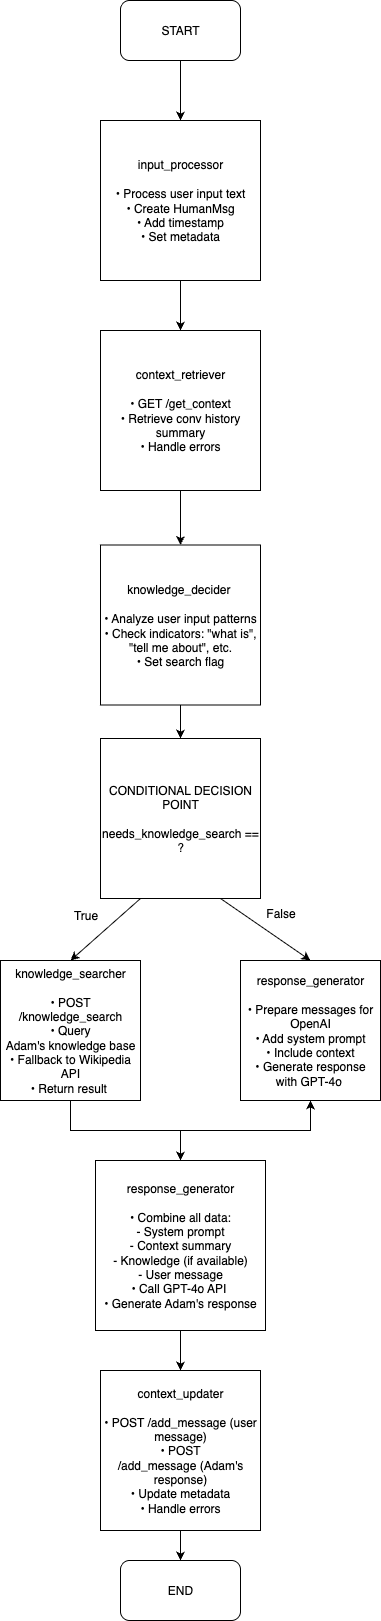

The diagram above was exported from draw.io. Its source (the exported page's mxGraphModel, read from the mxfile embedded in the PNG):
<mxGraphModel dx="657" dy="447" grid="1" gridSize="10" guides="1" tooltips="1" connect="1" arrows="1" fold="1" page="1" pageScale="1" pageWidth="827" pageHeight="1169" math="0" shadow="0">
  <root>
    <mxCell id="0" />
    <mxCell id="1" parent="0" />
    <mxCell id="2aFwnUn8MrXCMbX1Jq-R-11" style="edgeStyle=orthogonalEdgeStyle;rounded=0;orthogonalLoop=1;jettySize=auto;html=1;exitX=0.5;exitY=1;exitDx=0;exitDy=0;entryX=0.5;entryY=0;entryDx=0;entryDy=0;" edge="1" parent="1" source="2aFwnUn8MrXCMbX1Jq-R-1" target="2aFwnUn8MrXCMbX1Jq-R-2">
      <mxGeometry relative="1" as="geometry" />
    </mxCell>
    <mxCell id="2aFwnUn8MrXCMbX1Jq-R-1" value="START" style="rounded=1;whiteSpace=wrap;html=1;" vertex="1" parent="1">
      <mxGeometry x="340" y="40" width="120" height="60" as="geometry" />
    </mxCell>
    <mxCell id="2aFwnUn8MrXCMbX1Jq-R-12" style="edgeStyle=orthogonalEdgeStyle;rounded=0;orthogonalLoop=1;jettySize=auto;html=1;exitX=0.5;exitY=1;exitDx=0;exitDy=0;entryX=0.5;entryY=0;entryDx=0;entryDy=0;" edge="1" parent="1" source="2aFwnUn8MrXCMbX1Jq-R-2" target="2aFwnUn8MrXCMbX1Jq-R-3">
      <mxGeometry relative="1" as="geometry" />
    </mxCell>
    <mxCell id="2aFwnUn8MrXCMbX1Jq-R-2" value="input_processor&lt;div&gt;&lt;br&gt;&lt;div&gt;• Process user&amp;nbsp;input text&lt;/div&gt;&lt;div&gt;• Create HumanMsg&lt;/div&gt;&lt;div&gt;• Add timestamp&lt;/div&gt;&lt;div&gt;• Set metadata&lt;/div&gt;&lt;/div&gt;" style="whiteSpace=wrap;html=1;aspect=fixed;" vertex="1" parent="1">
      <mxGeometry x="320" y="160" width="160" height="160" as="geometry" />
    </mxCell>
    <mxCell id="2aFwnUn8MrXCMbX1Jq-R-13" style="edgeStyle=orthogonalEdgeStyle;rounded=0;orthogonalLoop=1;jettySize=auto;html=1;exitX=0.5;exitY=1;exitDx=0;exitDy=0;entryX=0.5;entryY=0;entryDx=0;entryDy=0;" edge="1" parent="1" source="2aFwnUn8MrXCMbX1Jq-R-3" target="2aFwnUn8MrXCMbX1Jq-R-4">
      <mxGeometry relative="1" as="geometry" />
    </mxCell>
    <mxCell id="2aFwnUn8MrXCMbX1Jq-R-3" value="context_retriever&lt;div&gt;&lt;br&gt;&lt;/div&gt;&lt;div&gt;• GET /get_context&lt;/div&gt;&lt;div&gt;• Retrieve conv&amp;nbsp;history summary&lt;/div&gt;&lt;div&gt;• Handle errors&lt;/div&gt;" style="whiteSpace=wrap;html=1;aspect=fixed;" vertex="1" parent="1">
      <mxGeometry x="320" y="370" width="160" height="160" as="geometry" />
    </mxCell>
    <mxCell id="2aFwnUn8MrXCMbX1Jq-R-14" style="edgeStyle=orthogonalEdgeStyle;rounded=0;orthogonalLoop=1;jettySize=auto;html=1;exitX=0.5;exitY=1;exitDx=0;exitDy=0;entryX=0.5;entryY=0;entryDx=0;entryDy=0;" edge="1" parent="1" source="2aFwnUn8MrXCMbX1Jq-R-4" target="2aFwnUn8MrXCMbX1Jq-R-5">
      <mxGeometry relative="1" as="geometry" />
    </mxCell>
    <mxCell id="2aFwnUn8MrXCMbX1Jq-R-4" value="knowledge_decider&amp;nbsp;&lt;div&gt;&lt;br&gt;&lt;/div&gt;&lt;div&gt;• Analyze user&amp;nbsp;input patterns&lt;/div&gt;&lt;div&gt;• Check indicators:&amp;nbsp;&quot;what is&quot;, &quot;tell&amp;nbsp;me about&quot;, etc.&lt;/div&gt;&lt;div&gt;• Set search flag&lt;/div&gt;" style="whiteSpace=wrap;html=1;aspect=fixed;" vertex="1" parent="1">
      <mxGeometry x="320" y="584.5" width="160" height="160" as="geometry" />
    </mxCell>
    <mxCell id="2aFwnUn8MrXCMbX1Jq-R-5" value="CONDITIONAL DECISION POINT&lt;div&gt;&lt;br&gt;&lt;/div&gt;&lt;div&gt;needs_knowledge_search == ?&lt;/div&gt;" style="whiteSpace=wrap;html=1;aspect=fixed;" vertex="1" parent="1">
      <mxGeometry x="320" y="778" width="160" height="160" as="geometry" />
    </mxCell>
    <mxCell id="2aFwnUn8MrXCMbX1Jq-R-18" style="edgeStyle=orthogonalEdgeStyle;rounded=0;orthogonalLoop=1;jettySize=auto;html=1;exitX=0.5;exitY=1;exitDx=0;exitDy=0;entryX=0.5;entryY=1;entryDx=0;entryDy=0;" edge="1" parent="1" source="2aFwnUn8MrXCMbX1Jq-R-6" target="2aFwnUn8MrXCMbX1Jq-R-7">
      <mxGeometry relative="1" as="geometry">
        <Array as="points">
          <mxPoint x="290" y="1170" />
          <mxPoint x="530" y="1170" />
        </Array>
      </mxGeometry>
    </mxCell>
    <mxCell id="2aFwnUn8MrXCMbX1Jq-R-6" value="knowledge_searcher&lt;div&gt;&lt;br&gt;&lt;/div&gt;&lt;div&gt;• POST /knowledge_search&lt;/div&gt;&lt;div&gt;• Query Adam's&amp;nbsp;knowledge base&lt;/div&gt;&lt;div&gt;• Fallback to&amp;nbsp;Wikipedia API&lt;/div&gt;&lt;div&gt;• Return result&amp;nbsp;&lt;/div&gt;" style="whiteSpace=wrap;html=1;aspect=fixed;" vertex="1" parent="1">
      <mxGeometry x="220" y="1000" width="140" height="140" as="geometry" />
    </mxCell>
    <mxCell id="2aFwnUn8MrXCMbX1Jq-R-7" value="response_generator&lt;div&gt;&lt;br&gt;&lt;/div&gt;&lt;div&gt;• Prepare messages&amp;nbsp;for OpenAI&lt;/div&gt;&lt;div&gt;• Add system prompt&lt;/div&gt;&lt;div&gt;• Include context&lt;/div&gt;&lt;div&gt;• Generate response&lt;/div&gt;&lt;div&gt;with GPT-4o&amp;nbsp;&lt;/div&gt;" style="whiteSpace=wrap;html=1;aspect=fixed;" vertex="1" parent="1">
      <mxGeometry x="460" y="1000" width="140" height="140" as="geometry" />
    </mxCell>
    <mxCell id="2aFwnUn8MrXCMbX1Jq-R-20" style="edgeStyle=orthogonalEdgeStyle;rounded=0;orthogonalLoop=1;jettySize=auto;html=1;exitX=0.5;exitY=1;exitDx=0;exitDy=0;" edge="1" parent="1" source="2aFwnUn8MrXCMbX1Jq-R-8" target="2aFwnUn8MrXCMbX1Jq-R-9">
      <mxGeometry relative="1" as="geometry" />
    </mxCell>
    <mxCell id="2aFwnUn8MrXCMbX1Jq-R-8" value="response_generator&lt;div&gt;&lt;br&gt;&lt;/div&gt;&lt;div&gt;• Combine all data:&lt;/div&gt;&lt;div&gt;&lt;span style=&quot;background-color: transparent; color: light-dark(rgb(0, 0, 0), rgb(255, 255, 255));&quot;&gt;- System prompt&lt;/span&gt;&lt;/div&gt;&lt;div&gt;&lt;span style=&quot;background-color: transparent; color: light-dark(rgb(0, 0, 0), rgb(255, 255, 255));&quot;&gt;- Context summary&lt;/span&gt;&lt;/div&gt;&lt;div&gt;&lt;span style=&quot;background-color: transparent; color: light-dark(rgb(0, 0, 0), rgb(255, 255, 255));&quot;&gt;- Knowledge (if available)&lt;/span&gt;&lt;/div&gt;&lt;div&gt;&lt;span style=&quot;background-color: transparent; color: light-dark(rgb(0, 0, 0), rgb(255, 255, 255));&quot;&gt;- User message&lt;/span&gt;&lt;/div&gt;&lt;div&gt;&lt;span style=&quot;background-color: transparent;&quot;&gt;• Call GPT-4o API&amp;nbsp;&lt;/span&gt;&lt;/div&gt;&lt;div&gt;&lt;span style=&quot;background-color: transparent;&quot;&gt;• Generate Adam's&amp;nbsp;&lt;/span&gt;&lt;span style=&quot;background-color: transparent;&quot;&gt;response&lt;/span&gt;&lt;/div&gt;" style="whiteSpace=wrap;html=1;aspect=fixed;" vertex="1" parent="1">
      <mxGeometry x="315" y="1200" width="170" height="170" as="geometry" />
    </mxCell>
    <mxCell id="2aFwnUn8MrXCMbX1Jq-R-21" style="edgeStyle=orthogonalEdgeStyle;rounded=0;orthogonalLoop=1;jettySize=auto;html=1;exitX=0.5;exitY=1;exitDx=0;exitDy=0;entryX=0.5;entryY=0;entryDx=0;entryDy=0;" edge="1" parent="1" source="2aFwnUn8MrXCMbX1Jq-R-9" target="2aFwnUn8MrXCMbX1Jq-R-10">
      <mxGeometry relative="1" as="geometry" />
    </mxCell>
    <mxCell id="2aFwnUn8MrXCMbX1Jq-R-9" value="context_updater&lt;div&gt;&lt;br&gt;&lt;/div&gt;&lt;div&gt;• POST /add_message&amp;nbsp;(user message)&lt;/div&gt;&lt;div&gt;• POST /add_message&amp;nbsp;(Adam's response)&lt;/div&gt;&lt;div&gt;• Update metadata&lt;/div&gt;&lt;div&gt;• Handle errors&lt;/div&gt;" style="whiteSpace=wrap;html=1;aspect=fixed;" vertex="1" parent="1">
      <mxGeometry x="320" y="1410" width="160" height="160" as="geometry" />
    </mxCell>
    <mxCell id="2aFwnUn8MrXCMbX1Jq-R-10" value="END" style="rounded=1;whiteSpace=wrap;html=1;" vertex="1" parent="1">
      <mxGeometry x="340" y="1600" width="120" height="60" as="geometry" />
    </mxCell>
    <mxCell id="2aFwnUn8MrXCMbX1Jq-R-16" value="" style="endArrow=classic;html=1;rounded=0;exitX=0.25;exitY=1;exitDx=0;exitDy=0;entryX=0.5;entryY=0;entryDx=0;entryDy=0;" edge="1" parent="1" source="2aFwnUn8MrXCMbX1Jq-R-5" target="2aFwnUn8MrXCMbX1Jq-R-6">
      <mxGeometry width="50" height="50" relative="1" as="geometry">
        <mxPoint x="390" y="1110" as="sourcePoint" />
        <mxPoint x="440" y="1060" as="targetPoint" />
      </mxGeometry>
    </mxCell>
    <mxCell id="2aFwnUn8MrXCMbX1Jq-R-17" value="" style="endArrow=classic;html=1;rounded=0;exitX=0.75;exitY=1;exitDx=0;exitDy=0;entryX=0.5;entryY=0;entryDx=0;entryDy=0;" edge="1" parent="1" source="2aFwnUn8MrXCMbX1Jq-R-5" target="2aFwnUn8MrXCMbX1Jq-R-7">
      <mxGeometry width="50" height="50" relative="1" as="geometry">
        <mxPoint x="390" y="1110" as="sourcePoint" />
        <mxPoint x="440" y="1060" as="targetPoint" />
      </mxGeometry>
    </mxCell>
    <mxCell id="2aFwnUn8MrXCMbX1Jq-R-19" value="" style="endArrow=classic;html=1;rounded=0;" edge="1" parent="1" target="2aFwnUn8MrXCMbX1Jq-R-8">
      <mxGeometry width="50" height="50" relative="1" as="geometry">
        <mxPoint x="400" y="1170" as="sourcePoint" />
        <mxPoint x="440" y="1220" as="targetPoint" />
      </mxGeometry>
    </mxCell>
    <mxCell id="2aFwnUn8MrXCMbX1Jq-R-22" value="True" style="text;html=1;align=center;verticalAlign=middle;resizable=0;points=[];autosize=1;strokeColor=none;fillColor=none;" vertex="1" parent="1">
      <mxGeometry x="280" y="940" width="50" height="30" as="geometry" />
    </mxCell>
    <mxCell id="2aFwnUn8MrXCMbX1Jq-R-23" value="False" style="text;html=1;align=center;verticalAlign=middle;resizable=0;points=[];autosize=1;strokeColor=none;fillColor=none;" vertex="1" parent="1">
      <mxGeometry x="475" y="938" width="50" height="30" as="geometry" />
    </mxCell>
  </root>
</mxGraphModel>